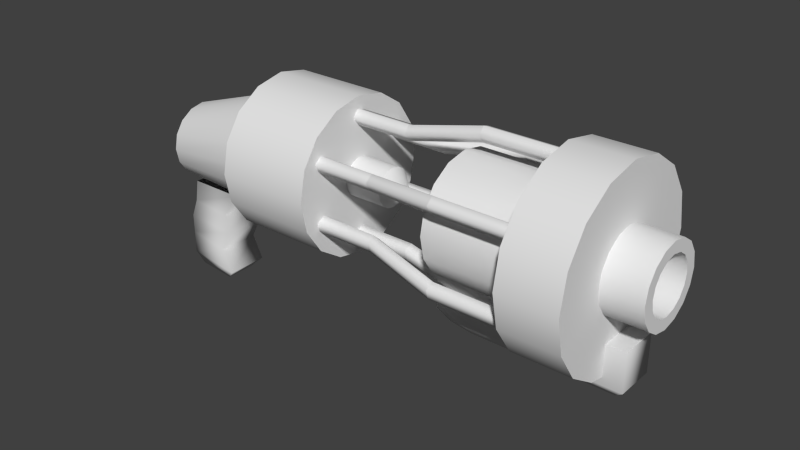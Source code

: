 # Source: plasmagun.blend  (saved by Blender 2.69.0; exported with 4.5.12 LTS)
import bpy
from mathutils import Matrix  # noqa: F401  (used for matrix-valued properties, if any)

bpy.ops.wm.read_factory_settings(use_empty=True)
scene = bpy.context.scene
scene.name = 'Scene'

# ---- collections
col_collection_1 = bpy.data.collections.new('Collection 1'); scene.collection.children.link(col_collection_1)

# ---- world
world_world = bpy.data.worlds.new('World'); scene.world = world_world
world_world.color = (0.05088, 0.05088, 0.05088)
world_world.use_sun_shadow = False
world_world.sun_shadow_jitter_overblur = 0.0
world_world.cycles.sampling_method = 'MANUAL'
world_world.cycles.sample_map_resolution = 256

# ---- meshes
me_weapon_256 = bpy.data.meshes.new('weapon.256')
me_weapon_256.from_pydata([(10.5, -3.0, -4.5), (10.5, -2.924, -4.117), (10.5, -2.707, -3.793), (10.5, -2.383, -3.576), (10.5, -2.0, -3.5), (10.5, -1.617, -3.576), (10.5, -1.293, -3.793), (10.5, -1.076, -4.117), (10.5, -1.0, -4.5), (10.5, -1.076, -4.883), (10.5, -1.293, -5.207), (10.5, -1.617, -5.424), (10.5, -2.0, -5.5), (10.5, -2.383, -5.424), (10.5, -2.707, -5.207), (10.5, -2.924, -4.883), (9.5, -2.924, -4.883), (9.5, -2.707, -5.207), (9.5, -2.383, -5.424), (9.5, -2.0, -5.5), (9.5, -1.617, -5.424), (9.5, -1.293, -5.207), (9.5, -1.076, -4.883), (9.5, -1.0, -4.5), (9.5, -1.076, -4.117), (9.5, -1.293, -3.793), (9.5, -1.617, -3.576), (9.5, -2.0, -3.5), (9.5, -2.383, -3.576), (9.5, -2.707, -3.793), (9.5, -2.924, -4.117), (9.5, -3.0, -4.5), (-2.0, -1.608, -8.7), (-2.0, -2.392, -8.7), (-3.0, -2.392, -8.6), (-3.0, -1.608, -8.6), (-2.0, -1.44, -7.8), (-2.0, -2.56, -7.8), (-3.1, -2.56, -7.6), (-3.1, -1.44, -7.6), (-1.7, -1.44, -7.2), (-1.7, -2.56, -7.2), (-3.1, -2.56, -7.1), (-3.1, -1.44, -7.1), (-1.7, -1.44, -8.4), (-1.7, -2.56, -8.4), (-3.1, -2.56, -8.2), (-3.1, -1.44, -8.2), (-1.8, -1.44, -6.7), (-1.8, -2.56, -6.7), (-2.9, -2.56, -6.6), (-2.9, -1.44, -6.6), (-1.3, -1.44, -6.0), (-1.3, -2.56, -6.0), (-2.8, -2.56, -6.0), (-2.8, -1.44, -6.0), (6.0, -2.062, -2.69), (6.0, -1.838, -2.618), (6.0, -1.838, -2.382), (6.0, -2.062, -2.31), (6.0, -2.2, -2.5), (8.0, -2.062, -2.69), (8.0, -1.838, -2.618), (8.0, -1.838, -2.382), (8.0, -2.062, -2.31), (8.0, -2.2, -2.5), (2.5, -2.5, -4.5), (2.5, -2.462, -4.309), (2.5, -2.354, -4.146), (2.5, -2.191, -4.038), (2.5, -2.0, -4.0), (2.5, -1.809, -4.038), (2.5, -1.646, -4.146), (2.5, -1.538, -4.309), (2.5, -1.5, -4.5), (2.5, -1.538, -4.691), (2.5, -1.646, -4.854), (2.5, -1.809, -4.962), (2.5, -2.0, -5.0), (2.5, -2.191, -4.962), (2.5, -2.354, -4.854), (2.5, -2.462, -4.691), (3.5, -2.5, -4.5), (3.5, -2.462, -4.309), (3.5, -2.354, -4.146), (3.5, -2.191, -4.038), (3.5, -2.0, -4.0), (3.5, -1.809, -4.038), (3.5, -1.646, -4.146), (3.5, -1.538, -4.309), (3.5, -1.5, -4.5), (3.5, -1.538, -4.691), (3.5, -1.646, -4.854), (3.5, -1.809, -4.962), (3.5, -2.0, -5.0), (3.5, -2.191, -4.962), (3.5, -2.354, -4.854), (3.5, -2.462, -4.691), (10.5, -2.7, -4.5), (10.5, -2.647, -4.232), (10.5, -2.495, -4.005), (10.5, -2.268, -3.853), (10.5, -2.0, -3.8), (10.5, -1.732, -3.853), (10.5, -1.505, -4.005), (10.5, -1.353, -4.232), (10.5, -1.3, -4.5), (10.5, -1.353, -4.768), (10.5, -1.505, -4.995), (10.5, -1.732, -5.147), (10.5, -2.0, -5.2), (10.5, -2.268, -5.147), (10.5, -2.495, -4.995), (10.5, -2.647, -4.768), (9.5, -2.7, -4.5), (9.5, -2.647, -4.232), (9.5, -2.495, -4.005), (9.5, -2.268, -3.853), (9.5, -2.0, -3.8), (9.5, -1.732, -3.853), (9.5, -1.505, -4.005), (9.5, -1.353, -4.232), (9.5, -1.3, -4.5), (9.5, -1.353, -4.768), (9.5, -1.505, -4.995), (9.5, -1.732, -5.147), (9.5, -2.0, -5.2), (9.5, -2.268, -5.147), (9.5, -2.495, -4.995), (9.5, -2.647, -4.768), (10.0, -1.5, -7.0), (10.0, -2.5, -7.0), (5.0, -2.25, -7.0), (5.0, -1.75, -7.0), (10.0, -1.5, -6.0), (10.0, -2.5, -6.0), (5.0, -2.25, -6.5), (5.0, -1.75, -6.5), (9.7, -1.75, -7.3), (9.7, -2.25, -7.3), (5.3, -2.125, -7.3), (5.3, -1.875, -7.3), (6.0, -2.5, -6.5), (6.0, -2.5, -7.0), (6.0, -1.5, -6.5), (6.0, -1.5, -7.0), (6.0, -2.25, -7.3), (6.0, -1.75, -7.3), (-3.0, -2.707, -4.293), (0.0, -3.061, -3.439), (-3.0, -2.383, -4.076), (0.0, -2.574, -3.114), (-3.0, -2.0, -4.0), (0.0, -2.0, -3.0), (-3.0, -1.617, -4.076), (0.0, -1.426, -3.114), (-3.0, -1.293, -4.293), (0.0, -0.9393, -3.439), (-3.0, -1.076, -4.617), (0.0, -0.6142, -3.926), (-3.0, -1.0, -5.0), (0.0, -0.5, -4.5), (-3.0, -1.076, -5.383), (0.0, -0.6142, -5.074), (-3.0, -1.293, -5.707), (0.0, -0.9393, -5.561), (-3.0, -1.617, -5.924), (0.0, -1.426, -5.886), (-3.0, -2.0, -6.0), (0.0, -2.0, -6.0), (-3.0, -2.383, -5.924), (0.0, -2.574, -5.886), (-3.0, -2.707, -5.707), (0.0, -3.061, -5.561), (-3.0, -2.924, -5.383), (0.0, -3.386, -5.074), (-3.0, -3.0, -5.0), (0.0, -3.5, -4.5), (0.0, -3.386, -3.926), (-3.0, -2.924, -4.617), (2.5, -4.0, -4.5), (0.0, -4.0, -4.5), (2.5, -3.848, -5.265), (-4.768e-07, -3.848, -5.265), (2.5, -3.414, -5.914), (-4.768e-07, -3.414, -5.914), (2.5, -2.765, -6.348), (-4.768e-07, -2.765, -6.348), (2.5, -2.0, -6.5), (0.0, -2.0, -6.5), (2.5, -1.235, -6.348), (0.0, -1.235, -6.348), (2.5, -0.5858, -5.914), (0.0, -0.5858, -5.914), (2.5, -0.1522, -5.265), (0.0, -0.1522, -5.265), (2.5, -3.576e-07, -4.5), (0.0, 0.0, -4.5), (2.5, -0.1522, -3.735), (0.0, -0.1522, -3.735), (2.5, -0.5858, -3.086), (0.0, -0.5858, -3.086), (2.5, -1.235, -2.652), (0.0, -1.235, -2.652), (2.5, -2.0, -2.5), (0.0, -2.0, -2.5), (2.5, -2.765, -2.652), (0.0, -2.765, -2.652), (2.5, -3.414, -3.086), (0.0, -3.414, -3.086), (2.5, -3.848, -3.735), (0.0, -3.848, -3.735), (9.5, -4.4, -4.5), (8.0, -4.4, -4.5), (9.5, -4.217, -5.418), (8.0, -4.217, -5.418), (9.5, -3.697, -6.197), (8.0, -3.697, -6.197), (9.5, -2.918, -6.717), (8.0, -2.918, -6.717), (9.5, -2.0, -6.9), (8.0, -2.0, -6.9), (9.5, -1.082, -6.717), (8.0, -1.082, -6.717), (9.5, -0.3029, -6.197), (8.0, -0.3029, -6.197), (9.5, 0.2173, -5.418), (8.0, 0.2173, -5.418), (9.5, 0.4, -4.5), (8.0, 0.4, -4.5), (9.5, 0.2173, -3.582), (8.0, 0.2173, -3.582), (9.5, -0.3029, -2.803), (8.0, -0.3029, -2.803), (9.5, -1.082, -2.283), (8.0, -1.082, -2.283), (9.5, -2.0, -2.1), (8.0, -2.0, -2.1), (9.5, -2.918, -2.283), (8.0, -2.918, -2.283), (9.5, -3.697, -2.803), (8.0, -3.697, -2.803), (9.5, -4.217, -3.582), (8.0, -4.217, -3.582), (8.0, -3.5, -4.5), (8.0, -3.386, -5.074), (8.0, -3.061, -5.561), (8.0, -2.574, -5.886), (8.0, -2.0, -6.0), (8.0, -1.426, -5.886), (8.0, -0.9393, -5.561), (8.0, -0.6142, -5.074), (8.0, -0.5, -4.5), (8.0, -0.6142, -3.926), (8.0, -0.9393, -3.439), (8.0, -1.426, -3.114), (8.0, -2.0, -3.0), (8.0, -2.574, -3.114), (8.0, -3.061, -3.439), (8.0, -3.386, -3.926), (5.5, -3.5, -4.5), (5.5, -3.386, -5.074), (5.5, -3.061, -5.561), (5.5, -2.574, -5.886), (5.5, -2.0, -6.0), (5.5, -1.426, -5.886), (5.5, -0.9393, -5.561), (5.5, -0.6142, -5.074), (5.5, -0.5, -4.5), (5.5, -0.6142, -3.926), (5.5, -0.9393, -3.439), (5.5, -1.426, -3.114), (5.5, -2.0, -3.0), (5.5, -2.574, -3.114), (5.5, -3.061, -3.439), (5.5, -3.386, -3.926), (7.5, -2.5, -7.0), (7.5, -1.5, -6.5), (7.5, -2.25, -7.3), (7.5, -2.5, -6.5), (7.5, -1.5, -7.0), (7.5, -1.75, -7.3), (8.0, -2.5, -7.0), (8.0, -1.5, -6.0), (8.0, -2.25, -7.3), (8.0, -2.5, -6.0), (8.0, -1.5, -7.0), (8.0, -1.75, -7.3), (4.5, -2.0, -4.5), (4.0, -2.0, -4.5), (4.0, -2.062, -3.19), (4.0, -1.838, -3.118), (4.0, -1.838, -2.882), (4.0, -2.062, -2.81), (4.0, -2.2, -3.0), (2.5, -2.062, -3.19), (2.5, -1.838, -3.118), (2.5, -1.838, -2.882), (2.5, -2.062, -2.81), (2.5, -2.2, -3.0), (2.5, -3.399, -3.923), (2.5, -3.495, -3.708), (2.5, -3.32, -3.551), (2.5, -3.116, -3.669), (2.5, -3.165, -3.899), (4.0, -3.399, -3.923), (4.0, -3.495, -3.708), (4.0, -3.32, -3.551), (4.0, -3.116, -3.669), (4.0, -3.165, -3.899), (8.0, -3.832, -3.673), (8.0, -3.928, -3.458), (8.0, -3.753, -3.301), (8.0, -3.549, -3.419), (8.0, -3.598, -3.649), (6.0, -3.832, -3.673), (6.0, -3.928, -3.458), (6.0, -3.753, -3.301), (6.0, -3.549, -3.419), (6.0, -3.598, -3.649), (2.5, -3.199, -5.423), (2.5, -3.433, -5.399), (2.5, -3.482, -5.169), (2.5, -3.278, -5.051), (2.5, -3.103, -5.208), (4.0, -3.199, -5.423), (4.0, -3.433, -5.399), (4.0, -3.482, -5.169), (4.0, -3.278, -5.051), (4.0, -3.103, -5.208), (8.0, -3.632, -5.673), (8.0, -3.866, -5.649), (8.0, -3.915, -5.419), (8.0, -3.711, -5.301), (8.0, -3.536, -5.458), (6.0, -3.632, -5.673), (6.0, -3.866, -5.649), (6.0, -3.915, -5.419), (6.0, -3.711, -5.301), (6.0, -3.536, -5.458), (2.5, -1.8, -6.0), (2.5, -1.938, -6.19), (2.5, -2.162, -6.118), (2.5, -2.162, -5.882), (2.5, -1.938, -5.81), (4.0, -1.8, -6.0), (4.0, -1.938, -6.19), (4.0, -2.162, -6.118), (4.0, -2.162, -5.882), (4.0, -1.938, -5.81), (8.0, -1.8, -6.5), (8.0, -1.938, -6.69), (8.0, -2.162, -6.618), (8.0, -2.162, -6.382), (8.0, -1.938, -6.31), (6.0, -1.8, -6.5), (6.0, -1.938, -6.69), (6.0, -2.162, -6.618), (6.0, -2.162, -6.382), (6.0, -1.938, -6.31), (2.5, -0.601, -5.077), (2.5, -0.5053, -5.292), (2.5, -0.6801, -5.449), (2.5, -0.8837, -5.331), (2.5, -0.8348, -5.101), (4.0, -0.601, -5.077), (4.0, -0.5053, -5.292), (4.0, -0.6801, -5.449), (4.0, -0.8837, -5.331), (4.0, -0.8348, -5.101), (8.0, -0.168, -5.327), (8.0, -0.07232, -5.542), (8.0, -0.247, -5.699), (8.0, -0.4507, -5.581), (8.0, -0.4018, -5.351), (6.0, -0.1679, -5.327), (6.0, -0.07232, -5.542), (6.0, -0.247, -5.699), (6.0, -0.4507, -5.581), (6.0, -0.4018, -5.351), (2.5, -0.801, -3.577), (2.5, -0.5671, -3.601), (2.5, -0.5183, -3.831), (2.5, -0.7219, -3.949), (2.5, -0.8966, -3.792), (4.0, -0.801, -3.577), (4.0, -0.5671, -3.601), (4.0, -0.5183, -3.831), (4.0, -0.7219, -3.949), (4.0, -0.8966, -3.792), (8.0, -0.368, -3.327), (8.0, -0.1341, -3.351), (8.0, -0.08524, -3.581), (8.0, -0.2889, -3.699), (8.0, -0.4636, -3.542), (6.0, -0.368, -3.327), (6.0, -0.1341, -3.351), (6.0, -0.08524, -3.581), (6.0, -0.2889, -3.699), (6.0, -0.4636, -3.542)], [], [(25, 6, 7, 24), (29, 2, 3, 28), (17, 14, 15, 16), (21, 10, 11, 20), (20, 11, 12, 19), (24, 7, 8, 23), (28, 3, 4, 27), (16, 15, 0, 31), (19, 12, 13, 18), (23, 8, 9, 22), (27, 4, 5, 26), (31, 0, 1, 30), (30, 1, 2, 29), (18, 13, 14, 17), (22, 9, 10, 21), (26, 5, 6, 25), (44, 45, 33, 32), (45, 46, 34, 33), (46, 47, 35, 34), (47, 44, 32, 35), (32, 33, 34, 35), (36, 39, 43, 40), (40, 43, 51, 48), (38, 37, 41, 42), (39, 38, 42, 43), (37, 36, 40, 41), (36, 37, 45, 44), (37, 38, 46, 45), (38, 39, 47, 46), (39, 36, 44, 47), (51, 50, 54, 55), (43, 42, 50, 51), (42, 41, 49, 50), (41, 40, 48, 49), (50, 49, 53, 54), (49, 48, 52, 53), (48, 51, 55, 52), (62, 61, 56, 57), (61, 65, 60, 56), (65, 64, 59, 60), (64, 63, 58, 59), (63, 62, 57, 58), (74, 90, 91, 75), (70, 86, 87, 71), (66, 82, 83, 67), (78, 94, 95, 79), (79, 95, 96, 80), (75, 91, 92, 76), (71, 87, 88, 72), (67, 83, 84, 68), (80, 96, 97, 81), (76, 92, 93, 77), (72, 88, 89, 73), (68, 84, 85, 69), (69, 85, 86, 70), (81, 97, 82, 66), (77, 93, 94, 78), (73, 89, 90, 74), (6, 104, 105, 7), (2, 100, 101, 3), (14, 112, 113, 15), (10, 108, 109, 11), (11, 109, 110, 12), (7, 105, 106, 8), (3, 101, 102, 4), (15, 113, 98, 0), (12, 110, 111, 13), (8, 106, 107, 9), (4, 102, 103, 5), (0, 98, 99, 1), (1, 99, 100, 2), (13, 111, 112, 14), (9, 107, 108, 10), (5, 103, 104, 6), (105, 121, 122, 106), (101, 117, 118, 102), (113, 129, 114, 98), (109, 125, 126, 110), (110, 126, 127, 111), (106, 122, 123, 107), (102, 118, 119, 103), (98, 114, 115, 99), (111, 127, 128, 112), (107, 123, 124, 108), (103, 119, 120, 104), (99, 115, 116, 100), (100, 116, 117, 101), (112, 128, 129, 113), (108, 124, 125, 109), (104, 120, 121, 105), (134, 135, 131, 130), (142, 136, 132, 143), (136, 137, 133, 132), (283, 134, 130, 286), (132, 133, 141, 140), (147, 146, 140, 141), (130, 131, 139, 138), (286, 130, 138, 287), (143, 132, 140, 146), (279, 142, 143, 276), (137, 144, 145, 133), (137, 136, 142, 144), (281, 278, 146, 147), (133, 145, 147, 141), (276, 143, 146, 278), (167, 166, 164, 165), (169, 168, 166, 167), (171, 170, 168, 169), (173, 172, 170, 171), (175, 174, 172, 173), (177, 176, 174, 175), (165, 164, 162, 163), (163, 162, 160, 161), (161, 160, 158, 159), (159, 158, 156, 157), (157, 156, 154, 155), (155, 154, 152, 153), (153, 152, 150, 151), (151, 150, 148, 149), (178, 179, 176, 177), (149, 148, 179, 178), (164, 166, 168, 170, 172, 174, 176, 179, 148, 150, 152, 154, 156, 158, 160, 162), (277, 144, 142, 279), (180, 181, 183, 182), (182, 183, 185, 184), (184, 185, 187, 186), (186, 187, 189, 188), (188, 189, 191, 190), (190, 191, 193, 192), (192, 193, 195, 194), (194, 195, 197, 196), (196, 197, 199, 198), (198, 199, 201, 200), (200, 201, 203, 202), (202, 203, 205, 204), (204, 205, 207, 206), (206, 207, 209, 208), (183, 181, 211, 209, 207, 205, 203, 201, 199, 197, 195, 193, 191, 189, 187, 185), (210, 211, 181, 180), (208, 209, 211, 210), (180, 182, 184, 186, 188, 190, 192, 194, 196, 198, 200, 202, 204, 206, 208, 210), (212, 213, 215, 214), (214, 215, 217, 216), (216, 217, 219, 218), (218, 219, 221, 220), (220, 221, 223, 222), (222, 223, 225, 224), (224, 225, 227, 226), (226, 227, 229, 228), (228, 229, 231, 230), (230, 231, 233, 232), (232, 233, 235, 234), (234, 235, 237, 236), (236, 237, 239, 238), (238, 239, 241, 240), (215, 213, 243, 241, 239, 237, 235, 233, 231, 229, 227, 225, 223, 221, 219, 217), (242, 243, 213, 212), (240, 241, 243, 242), (212, 214, 216, 218, 220, 222, 224, 226, 228, 230, 232, 234, 236, 238, 240, 242), (252, 268, 269, 253), (248, 264, 265, 249), (244, 260, 261, 245), (256, 272, 273, 257), (257, 273, 274, 258), (253, 269, 270, 254), (249, 265, 266, 250), (245, 261, 262, 246), (258, 274, 275, 259), (254, 270, 271, 255), (250, 266, 267, 251), (246, 262, 263, 247), (247, 263, 264, 248), (259, 275, 260, 244), (255, 271, 272, 256), (251, 267, 268, 252), (144, 277, 280, 145), (145, 280, 281, 147), (285, 279, 276, 282), (287, 284, 278, 281), (282, 276, 278, 284), (283, 277, 279, 285), (277, 283, 286, 280), (280, 286, 287, 281), (135, 285, 282, 131), (138, 139, 284, 287), (131, 282, 284, 139), (134, 283, 285, 135), (95, 94, 289), (91, 90, 289), (87, 86, 289), (83, 82, 289), (96, 95, 289), (92, 91, 289), (88, 87, 289), (84, 83, 289), (85, 84, 289), (97, 96, 289), (93, 92, 289), (89, 88, 289), (90, 89, 289), (86, 85, 289), (82, 97, 289), (94, 93, 289), (264, 263, 288), (268, 267, 288), (272, 271, 288), (260, 275, 288), (263, 262, 288), (267, 266, 288), (271, 270, 288), (275, 274, 288), (274, 273, 288), (262, 261, 288), (266, 265, 288), (270, 269, 288), (269, 268, 288), (273, 272, 288), (261, 260, 288), (265, 264, 288), (58, 57, 291, 292), (57, 56, 290, 291), (56, 60, 294, 290), (60, 59, 293, 294), (59, 58, 292, 293), (290, 294, 299, 295), (294, 293, 298, 299), (293, 292, 297, 298), (292, 291, 296, 297), (291, 290, 295, 296), (308, 309, 304, 303), (307, 308, 303, 302), (306, 307, 302, 301), (305, 306, 301, 300), (309, 305, 300, 304), (316, 317, 307, 306), (315, 316, 306, 305), (319, 315, 305, 309), (318, 319, 309, 308), (317, 318, 308, 307), (312, 313, 318, 317), (311, 312, 317, 316), (310, 311, 316, 315), (314, 310, 315, 319), (313, 314, 319, 318), (328, 329, 324, 323), (327, 328, 323, 322), (326, 327, 322, 321), (325, 326, 321, 320), (329, 325, 320, 324), (336, 337, 327, 326), (335, 336, 326, 325), (339, 335, 325, 329), (338, 339, 329, 328), (337, 338, 328, 327), (332, 333, 338, 337), (331, 332, 337, 336), (330, 331, 336, 335), (334, 330, 335, 339), (333, 334, 339, 338), (348, 349, 344, 343), (347, 348, 343, 342), (346, 347, 342, 341), (345, 346, 341, 340), (349, 345, 340, 344), (356, 357, 347, 346), (355, 356, 346, 345), (359, 355, 345, 349), (358, 359, 349, 348), (357, 358, 348, 347), (352, 353, 358, 357), (351, 352, 357, 356), (350, 351, 356, 355), (354, 350, 355, 359), (353, 354, 359, 358), (368, 369, 364, 363), (367, 368, 363, 362), (366, 367, 362, 361), (365, 366, 361, 360), (369, 365, 360, 364), (376, 377, 367, 366), (375, 376, 366, 365), (379, 375, 365, 369), (378, 379, 369, 368), (377, 378, 368, 367), (372, 373, 378, 377), (371, 372, 377, 376), (370, 371, 376, 375), (374, 370, 375, 379), (373, 374, 379, 378), (388, 389, 384, 383), (387, 388, 383, 382), (386, 387, 382, 381), (385, 386, 381, 380), (389, 385, 380, 384), (396, 397, 387, 386), (395, 396, 386, 385), (399, 395, 385, 389), (398, 399, 389, 388), (397, 398, 388, 387), (392, 393, 398, 397), (391, 392, 397, 396), (390, 391, 396, 395), (394, 390, 395, 399), (393, 394, 399, 398)])
me_weapon_256.polygons.foreach_set('use_smooth', [True] * 304)
_k = set([(0, 1), (0, 15), (1, 2), (2, 3), (3, 4), (4, 5), (5, 6), (6, 7), (7, 8), (8, 9), (9, 10), (10, 11), (11, 12), (12, 13), (13, 14), (14, 15), (56, 57), (56, 60), (57, 58), (58, 59), (59, 60), (61, 62), (61, 65), (62, 63), (63, 64), (64, 65), (66, 67), (66, 81), (67, 68), (68, 69), (69, 70), (70, 71), (71, 72), (72, 73), (73, 74), (74, 75), (75, 76), (76, 77), (77, 78), (78, 79), (79, 80), (80, 81), (82, 83), (82, 97), (83, 84), (84, 85), (85, 86), (86, 87), (87, 88), (88, 89), (89, 90), (90, 91), (91, 92), (92, 93), (93, 94), (94, 95), (95, 96), (96, 97), (98, 99), (98, 113), (99, 100), (100, 101), (101, 102), (102, 103), (103, 104), (104, 105), (105, 106), (106, 107), (107, 108), (108, 109), (109, 110), (110, 111), (111, 112), (112, 113), (134, 135), (134, 283), (135, 285), (136, 137), (136, 142), (137, 144), (142, 279), (144, 277), (148, 150), (148, 179), (149, 151), (149, 178), (150, 152), (151, 153), (152, 154), (153, 155), (154, 156), (155, 157), (156, 158), (157, 159), (158, 160), (159, 161), (160, 162), (161, 163), (162, 164), (163, 165), (164, 166), (165, 167), (166, 168), (167, 169), (168, 170), (169, 171), (170, 172), (171, 173), (172, 174), (173, 175), (174, 176), (175, 177), (176, 179), (177, 178), (180, 182), (180, 210), (181, 183), (181, 211), (182, 184), (183, 185), (184, 186), (185, 187), (186, 188), (187, 189), (188, 190), (189, 191), (190, 192), (191, 193), (192, 194), (193, 195), (194, 196), (195, 197), (196, 198), (197, 199), (198, 200), (199, 201), (200, 202), (201, 203), (202, 204), (203, 205), (204, 206), (205, 207), (206, 208), (207, 209), (208, 210), (209, 211), (212, 214), (212, 242), (213, 215), (213, 243), (214, 216), (215, 217), (216, 218), (217, 219), (218, 220), (219, 221), (220, 222), (221, 223), (222, 224), (223, 225), (224, 226), (225, 227), (226, 228), (227, 229), (228, 230), (229, 231), (230, 232), (231, 233), (232, 234), (233, 235), (234, 236), (235, 237), (236, 238), (237, 239), (238, 240), (239, 241), (240, 242), (241, 243), (244, 245), (244, 259), (245, 246), (246, 247), (247, 248), (248, 249), (249, 250), (250, 251), (251, 252), (252, 253), (253, 254), (254, 255), (255, 256), (256, 257), (257, 258), (258, 259), (260, 261), (260, 275), (261, 262), (262, 263), (263, 264), (264, 265), (265, 266), (266, 267), (267, 268), (268, 269), (269, 270), (270, 271), (271, 272), (272, 273), (273, 274), (274, 275), (277, 283), (279, 285), (290, 291), (290, 294), (291, 292), (292, 293), (293, 294), (295, 296), (295, 299), (296, 297), (297, 298), (298, 299), (300, 301), (300, 304), (301, 302), (302, 303), (303, 304), (305, 306), (305, 309), (306, 307), (307, 308), (308, 309), (310, 311), (310, 314), (311, 312), (312, 313), (313, 314), (315, 316), (315, 319), (316, 317), (317, 318), (318, 319), (320, 321), (320, 324), (321, 322), (322, 323), (323, 324), (325, 326), (325, 329), (326, 327), (327, 328), (328, 329), (330, 331), (330, 334), (331, 332), (332, 333), (333, 334), (335, 336), (335, 339), (336, 337), (337, 338), (338, 339), (340, 341), (340, 344), (341, 342), (342, 343), (343, 344), (345, 346), (345, 349), (346, 347), (347, 348), (348, 349), (350, 351), (350, 354), (351, 352), (352, 353), (353, 354), (355, 356), (355, 359), (356, 357), (357, 358), (358, 359), (360, 361), (360, 364), (361, 362), (362, 363), (363, 364), (365, 366), (365, 369), (366, 367), (367, 368), (368, 369), (370, 371), (370, 374), (371, 372), (372, 373), (373, 374), (375, 376), (375, 379), (376, 377), (377, 378), (378, 379), (380, 381), (380, 384), (381, 382), (382, 383), (383, 384), (385, 386), (385, 389), (386, 387), (387, 388), (388, 389), (390, 391), (390, 394), (391, 392), (392, 393), (393, 394), (395, 396), (395, 399), (396, 397), (397, 398), (398, 399)])
me_weapon_256.attributes.new('sharp_edge', 'BOOLEAN', 'EDGE').data.foreach_set('value', [ (min(e.vertices), max(e.vertices)) in _k for e in me_weapon_256.edges])
_uv = me_weapon_256.uv_layers.new(name='UVMap')
_uv.uv.foreach_set('vector', [0.75, 0.6036, 1.25, 0.6036, 1.25, 0.4413, 0.75, 0.4413, 0.75, 0.6464, 1.25, 0.6464, 1.25, 0.8087, 0.75, 0.8087, 0.75, 0.8964, 1.25, 0.8964, 1.25, 1.059, 0.75, 1.059, 0.75, 0.3536, 1.25, 0.3536, 1.25, 0.1913, 0.75, 0.1913, 0.75, 0.1913, 1.25, 0.1913, 1.25, -4.768e-07, 0.75, -4.768e-07, 0.75, 0.4413, 1.25, 0.4413, 1.25, 0.25, 0.75, 0.25, 0.75, 0.8087, 1.25, 0.8087, 1.25, 1.0, 0.75, 1.0, 0.75, 0.05866, 1.25, 0.05866, 1.25, 0.25, 0.75, 0.25, 0.75, 1.0, 1.25, 1.0, 1.25, 0.8087, 0.75, 0.8087, 0.75, 0.25, 1.25, 0.25, 1.25, 0.05866, 0.75, 0.05866, 0.75, 1.0, 1.25, 1.0, 1.25, 1.191, 0.75, 1.191, 0.75, 0.25, 1.25, 0.25, 1.25, 0.4413, 0.75, 0.4413, 0.75, 0.4413, 1.25, 0.4413, 1.25, 0.6036, 0.75, 0.6036, 0.75, 0.8087, 1.25, 0.8087, 1.25, 0.6464, 0.75, 0.6464, 0.75, 0.05866, 1.25, 0.05866, 1.25, -0.1036, 0.75, -0.1036, 0.75, 0.1913, 1.25, 0.1913, 1.25, 0.3536, 0.75, 0.3536, 0.28, 0.3, -0.28, 0.3, -0.196, 0.15, 0.196, 0.15, 0.15, 0.3, -0.55, 0.4, -0.5, 0.2, 0.0, 0.15, 0.72, 0.4, 1.28, 0.4, 1.196, 0.2, 0.804, 0.2, 0.45, 0.4, 1.15, 0.3, 1.0, 0.15, 0.5, 0.2, 0.0, 0.196, 0.0, -0.196, -0.5, -0.196, -0.5, 0.196, 0.0, 0.6, -0.55, 0.7, -0.55, 0.95, 0.15, 0.9, 0.15, 0.9, -0.55, 0.95, -0.45, 1.2, 0.1, 1.15, 0.45, 0.7, 1.0, 0.6, 1.15, 0.9, 0.45, 0.95, 0.28, 0.7, -0.28, 0.7, -0.28, 0.95, 0.28, 0.95, 0.72, 0.6, 1.28, 0.6, 1.28, 0.9, 0.72, 0.9, 0.28, 0.6, -0.28, 0.6, -0.28, 0.3, 0.28, 0.3, 0.0, 0.6, -0.55, 0.7, -0.55, 0.4, 0.15, 0.3, 0.72, 0.7, 1.28, 0.7, 1.28, 0.4, 0.72, 0.4, 0.45, 0.7, 1.0, 0.6, 1.15, 0.3, 0.45, 0.4, 0.28, 0.2, -0.28, 0.2, -0.28, 0.5, 0.28, 0.5, 0.28, 0.95, -0.28, 0.95, -0.28, 1.2, 0.28, 1.2, 0.45, 0.95, 1.15, 0.9, 1.1, 1.15, 0.55, 1.2, 0.72, 0.9, 1.28, 0.9, 1.28, 1.15, 0.72, 1.15, 0.55, 0.2, 1.1, 0.15, 1.35, 0.5, 0.6, 0.5, 0.72, 0.15, 1.28, 0.15, 1.28, 0.5, 0.72, 0.5, 0.1, 0.15, -0.45, 0.2, -0.4, 0.5, 0.35, 0.5, 0.0, 0.0809, 0.0, -0.0309, -1.0, -0.0309, -1.0, 0.0809, 0.0, 0.1549, 0.0, 0.25, -1.0, 0.25, -1.0, 0.1549, 0.0, 0.25, 0.0, 0.3451, -1.0, 0.3451, -1.0, 0.25, 0.0, 0.9691, 0.0, 1.081, -1.0, 1.081, -1.0, 0.9691, 0.0, 0.3088, 0.0, 0.1912, -1.0, 0.1912, -1.0, 0.3088, 0.25, 0.25, 0.75, 0.25, 0.75, 0.1543, 0.25, 0.1543, 0.25, 1.0, 0.75, 1.0, 0.75, 1.096, 0.25, 1.096, 0.25, 0.25, 0.75, 0.25, 0.75, 0.3457, 0.25, 0.3457, 0.25, 1.0, 0.75, 1.0, 0.75, 0.9043, 0.25, 0.9043, 0.25, 0.9043, 0.75, 0.9043, 0.75, 0.8232, 0.25, 0.8232, 0.25, 0.1543, 0.75, 0.1543, 0.75, 0.07322, 0.25, 0.07322, 0.25, 0.09567, 0.75, 0.09567, 0.75, 0.1768, 0.25, 0.1768, 0.25, 0.3457, 0.75, 0.3457, 0.75, 0.4268, 0.25, 0.4268, 0.25, 0.07322, 0.75, 0.07322, 0.75, 0.1543, 0.25, 0.1543, 0.25, 0.1768, 0.75, 0.1768, 0.75, 0.09567, 0.25, 0.09567, 0.25, 0.4268, 0.75, 0.4268, 0.75, 0.3457, 0.25, 0.3457, 0.25, 0.8232, 0.75, 0.8232, 0.75, 0.9043, 0.25, 0.9043, 0.25, 0.9043, 0.75, 0.9043, 0.75, 1.0, 0.25, 1.0, 0.25, 0.1543, 0.75, 0.1543, 0.75, 0.25, 0.25, 0.25, 0.25, 0.09567, 0.75, 0.09567, 0.75, -2.384e-07, 0.25, -2.384e-07, 0.25, 0.3457, 0.75, 0.3457, 0.75, 0.25, 0.25, 0.25, 0.3536, 0.6036, 0.2475, 0.4975, 0.3234, 0.3839, 0.4619, 0.4413, 0.6464, 0.6036, 0.7525, 0.4975, 0.8661, 0.5734, 0.8087, 0.7119, 0.6464, 0.8964, 0.7525, 1.003, 0.6766, 1.116, 0.5381, 1.059, 0.3536, 0.8964, 0.2475, 1.003, 0.1339, 0.9266, 0.1913, 0.7881, 0.1913, 0.7881, 0.1339, 0.9266, -5.96e-07, 0.9, -4.768e-07, 0.75, 0.4619, 0.4413, 0.3234, 0.3839, 0.35, 0.25, 0.5, 0.25, 0.8087, 0.7119, 0.8661, 0.5734, 1.0, 0.6, 1.0, 0.75, 0.5381, 0.05866, 0.6766, 0.1161, 0.65, 0.25, 0.5, 0.25, 1.0, 0.75, 1.0, 0.9, 0.8661, 0.9266, 0.8087, 0.7881, 0.5, 0.25, 0.35, 0.25, 0.3234, 0.1161, 0.4619, 0.05866, 1.0, 0.75, 1.0, 0.6, 1.134, 0.5734, 1.191, 0.7119, 0.5, 0.25, 0.65, 0.25, 0.6766, 0.3839, 0.5381, 0.4413, 0.5381, 0.4413, 0.6766, 0.3839, 0.7525, 0.4975, 0.6464, 0.6036, 0.8087, 0.7881, 0.8661, 0.9266, 0.7525, 1.003, 0.6464, 0.8964, 0.4619, 0.05866, 0.3234, 0.1161, 0.2475, 0.002513, 0.3536, -0.1036, 0.1913, 0.7119, 0.1339, 0.5734, 0.2475, 0.4975, 0.3536, 0.6036, 0.25, 0.3839, -0.25, 0.3839, -0.25, 0.25, 0.25, 0.25, 0.25, 0.8661, -0.25, 0.8661, -0.25, 1.0, 0.25, 1.0, 0.25, 0.1161, -0.25, 0.1161, -0.25, 0.25, 0.25, 0.25, 0.25, 0.1339, -0.25, 0.1339, -0.25, -4.768e-07, 0.25, -5.96e-07, 0.25, 1.0, -0.25, 1.0, -0.25, 0.8661, 0.25, 0.8661, 0.25, 0.25, -0.25, 0.25, -0.25, 0.1161, 0.25, 0.1161, 0.25, 1.0, -0.25, 1.0, -0.25, 1.134, 0.25, 1.134, 0.25, 0.25, -0.25, 0.25, -0.25, 0.3839, 0.25, 0.3839, 0.25, 0.8661, -0.25, 0.8661, -0.25, 0.7525, 0.25, 0.7525, 0.25, 0.1161, -0.25, 0.1161, -0.25, 0.002513, 0.25, 0.002513, 0.25, 0.1339, -0.25, 0.1339, -0.25, 0.2475, 0.25, 0.2475, 0.25, 0.3839, -0.25, 0.3839, -0.25, 0.4975, 0.25, 0.4975, 0.25, 0.7525, -0.25, 0.7525, -0.25, 0.8661, 0.25, 0.8661, 0.25, 0.002513, -0.25, 0.002513, -0.25, 0.1161, 0.25, 0.1161, 0.25, 0.2475, -0.25, 0.2475, -0.25, 0.1339, 0.25, 0.1339, 0.25, 0.4975, -0.25, 0.4975, -0.25, 0.3839, 0.25, 0.3839, 0.25, 0.5, -0.25, 0.5, -0.25, 0.0, 0.25, 0.0, 0.0, 0.25, -0.5, 0.25, -0.5, 0.0, 0.0, 0.0, 0.875, 0.25, 1.125, 0.25, 1.125, 0.0, 0.875, 0.0, 0.0, 0.5, 1.0, 0.5, 1.0, 0.0, 0.0, 0.0, 0.5, 0.875, 0.5, 1.125, 0.65, 1.062, 0.65, 0.9375, 0.0, 0.125, 0.0, -0.125, -0.35, -0.0625, -0.35, 0.0625, 0.0, 0.25, 0.0, -0.25, -0.15, -0.125, -0.15, 0.125, 0.0, 0.0, 1.0, 0.0, 0.85, -0.15, 0.0, -0.15, 0.0, 0.0, -0.5, 0.0, -0.35, -0.15, 0.0, -0.15, 0.75, 0.25, 0.0, 0.25, 0.0, 0.0, 0.75, 0.0, 0.5, 0.25, 1.0, 0.25, 1.0, 0.0, 0.5, 0.0, 0.5, 0.125, 0.5, -0.125, 1.0, -0.25, 1.0, 0.25, 0.75, 0.125, 0.75, -0.125, 0.0, -0.125, 0.0, 0.125, 0.5, 0.0, 1.0, 0.0, 1.0, -0.15, 0.65, -0.15, 0.75, 0.0, 0.0, 0.0, 0.0, -0.15, 0.75, -0.15, 1.0, 0.287, -0.5, 0.1913, -0.5, 0.3536, 1.0, 0.5303, 0.0, 0.0, -1.5, 1.192e-07, -1.5, 0.1913, -5.96e-08, 0.287, 1.0, 0.713, -0.5, 0.8087, -0.5, 1.0, 1.0, 1.0, 0.0, 0.4697, -1.5, 0.6464, -1.5, 0.8087, -5.96e-08, 0.713, 0.0, 0.963, -1.5, 0.8087, -1.5, 0.6464, 0.0, 0.7197, 0.0, 0.25, -1.5, 0.0, -1.5, -0.1913, 0.0, -0.03701, 0.0, 0.7197, -1.5, 0.6464, -1.5, 0.8087, 0.0, 0.963, 0.0, 0.963, -1.5, 0.8087, -1.5, 1.0, 0.0, 1.25, 0.0, 0.25, -1.5, 0.0, -1.5, 0.1913, 0.0, 0.537, 0.0, 0.537, -1.5, 0.1913, -1.5, 0.3536, 0.0, 0.7803, 0.0, 0.5303, -1.5, 0.3536, -1.5, 0.1913, 0.0, 0.287, 0.0, 0.287, -1.5, 0.1913, -1.5, 0.0, 0.0, -1.192e-07, 0.0, 1.0, -1.5, 1.0, -1.5, 0.8087, 0.0, 0.713, 0.0, 0.713, -1.5, 0.8087, -1.5, 0.6464, 0.0, 0.4697, 0.0, 0.537, -1.5, 0.1913, -1.5, 0.0, 0.0, 0.25, 0.0, 0.7803, -1.5, 0.3536, -1.5, 0.1913, 0.0, 0.537, 0.3536, 0.6464, 0.1913, 0.5381, 1.192e-07, 0.5, -0.1913, 0.5381, -0.3536, 0.6464, -0.4619, 0.8087, -0.5, 1.0, -0.4619, 1.191, -0.3536, 1.354, -0.1913, 1.462, 0.0, 1.5, 0.1913, 1.462, 0.3536, 1.354, 0.4619, 1.191, 0.5, 1.0, 0.4619, 0.8087, 0.75, 0.25, 0.0, 0.25, 0.0, -0.25, 0.75, -0.25, 0.25, 0.25, -1.0, 0.25, -1.0, -0.1327, 0.25, -0.1327, 0.25, 0.8673, -1.0, 0.8673, -1.0, 0.5429, 0.25, 0.5429, 0.25, 0.2929, -1.0, 0.2929, -1.0, 0.6173, 0.25, 0.6173, 0.25, 0.6173, -1.0, 0.6173, -1.0, 1.0, 0.25, 1.0, 0.25, 1.0, -1.0, 1.0, -1.0, 1.383, 0.25, 1.383, 0.25, 0.3827, -1.0, 0.3827, -1.0, 0.7071, 0.25, 0.7071, 0.25, 0.5429, -1.0, 0.5429, -1.0, 0.8673, 0.25, 0.8673, 0.25, 0.8673, -1.0, 0.8673, -1.0, 1.25, 0.25, 1.25, 0.25, 0.25, -1.0, 0.25, -1.0, 0.6327, 0.25, 0.6327, 0.25, 0.6327, -1.0, 0.6327, -1.0, 0.9571, 0.25, 0.9571, 0.25, 0.7071, -1.0, 0.7071, -1.0, 0.3827, 0.25, 0.3827, 0.25, 0.3827, -1.0, 0.3827, -1.0, -1.192e-07, 0.25, -2.384e-07, 0.25, 1.0, -1.0, 1.0, -1.0, 0.6173, 0.25, 0.6173, 0.25, 0.6173, -1.0, 0.6173, -1.0, 0.2929, 0.25, 0.2929, 0.07612, 0.8673, 0.0, 1.25, 0.07612, 1.633, 0.2929, 1.957, 0.6173, 2.174, 1.0, 2.25, 1.383, 2.174, 1.707, 1.957, 1.924, 1.633, 2.0, 1.25, 1.924, 0.8673, 1.707, 0.5429, 1.383, 0.3261, 1.0, 0.25, 0.6173, 0.3261, 0.2929, 0.5429, 0.25, 0.6327, -1.0, 0.6327, -1.0, 0.25, 0.25, 0.25, 0.25, 0.9571, -1.0, 0.9571, -1.0, 0.6327, 0.25, 0.6327, 1.0, 0.25, 1.076, -0.1327, 1.293, -0.4571, 1.617, -0.6739, 2.0, -0.75, 2.383, -0.6739, 2.707, -0.4571, 2.924, -0.1327, 3.0, 0.25, 2.924, 0.6327, 2.707, 0.9571, 2.383, 1.174, 2.0, 1.25, 1.617, 1.174, 1.293, 0.9571, 1.076, 0.6327, 0.75, 0.25, 0.0, 0.25, 0.0, -0.2092, 0.75, -0.2092, 0.75, 0.7908, 0.0, 0.7908, 0.0, 0.4015, 0.75, 0.4015, 0.75, 0.1515, 0.0, 0.1515, 0.0, 0.5408, 0.75, 0.5408, 0.75, 0.5408, 0.0, 0.5408, 0.0, 1.0, 0.75, 1.0, 0.75, 1.0, 0.0, 1.0, 0.0, 1.459, 0.75, 1.459, 0.75, 0.4592, 0.0, 0.4592, 0.0, 0.8485, 0.75, 0.8485, 0.75, 0.4015, 0.0, 0.4015, 0.0, 0.7908, 0.75, 0.7908, 0.75, 0.7908, 0.0, 0.7908, 0.0, 1.25, 0.75, 1.25, 0.75, 0.25, 0.0, 0.25, 0.0, 0.7092, 0.75, 0.7092, 0.75, 0.7092, 0.0, 0.7092, 0.0, 1.099, 0.75, 1.099, 0.75, 0.8485, 0.0, 0.8485, 0.0, 0.4592, 0.75, 0.4592, 0.75, 0.4592, 0.0, 0.4592, 0.0, -4.768e-07, 0.75, -5.96e-07, 0.75, 1.0, 0.0, 1.0, 0.0, 0.5408, 0.75, 0.5408, 0.75, 0.5408, 0.0, 0.5408, 0.0, 0.1515, 0.75, 0.1515, 0.8913, 0.7908, 0.8, 1.25, 0.8913, 1.709, 1.151, 2.099, 1.541, 2.359, 2.0, 2.45, 2.459, 2.359, 2.849, 2.099, 3.109, 1.709, 3.2, 1.25, 3.109, 0.7908, 2.849, 0.4015, 2.459, 0.1413, 2.0, 0.05, 1.541, 0.1413, 1.151, 0.4015, 0.75, 0.7092, 0.0, 0.7092, 0.0, 0.25, 0.75, 0.25, 0.75, 0.09853, 0.0, 0.09853, 0.0, -0.2908, 0.75, -0.2908, 0.8, 0.25, 0.8913, -0.2092, 1.151, -0.5985, 1.541, -0.8587, 2.0, -0.95, 2.459, -0.8587, 2.849, -0.5985, 3.109, -0.2092, 3.2, 0.25, 3.109, 0.7092, 2.849, 1.099, 2.459, 1.359, 2.0, 1.45, 1.541, 1.359, 1.151, 1.099, 0.8913, 0.7092, 0.0, 0.25, -1.25, 0.25, -1.25, 0.537, 0.0, 0.537, 0.0, 1.0, -1.25, 1.0, -1.25, 1.287, 0.0, 1.287, 0.0, 0.25, -1.25, 0.25, -1.25, -0.03701, 0.0, -0.03701, 0.0, 1.0, -1.25, 1.0, -1.25, 0.713, 0.0, 0.713, 0.0, 0.713, -1.25, 0.713, -1.25, 0.4697, 0.0, 0.4697, 0.0, 0.537, -1.25, 0.537, -1.25, 0.7803, 0.0, 0.7803, 0.0, 0.287, -1.25, 0.287, -1.25, 0.5303, 0.0, 0.5303, 0.0, 0.963, -1.25, 0.963, -1.25, 0.7197, 0.0, 0.7197, 0.0, 0.7803, -1.25, 0.7803, -1.25, 0.537, 0.0, 0.537, 0.0, 0.5303, -1.25, 0.5303, -1.25, 0.287, 0.0, 0.287, 0.0, 0.7197, -1.25, 0.7197, -1.25, 0.963, 0.0, 0.963, 0.0, 0.4697, -1.25, 0.4697, -1.25, 0.713, 0.0, 0.713, 0.0, 0.713, -1.25, 0.713, -1.25, 1.0, 0.0, 1.0, 0.0, 0.537, -1.25, 0.537, -1.25, 0.25, 0.0, 0.25, 0.0, 0.287, -1.25, 0.287, -1.25, -3.576e-07, 0.0, -4.768e-07, 0.0, 0.963, -1.25, 0.963, -1.25, 1.25, 0.0, 1.25, 0.0, 0.25, 0.75, 0.25, 0.75, 0.0, 0.0, 0.0, 0.0, 0.0, 0.75, 0.0, 0.75, -0.15, 0.0, -0.15, 0.0, 0.5, -0.25, 0.25, -0.25, 0.0, 0.0, 0.0, 0.0, 0.125, 0.0, -0.125, -0.25, -0.125, -0.25, 0.125, 0.0, 0.0, -0.25, 0.0, -0.25, -0.15, 0.0, -0.15, 0.0, 0.25, -0.25, 0.25, -0.25, -0.25, 0.0, -0.25, 0.75, 0.25, 1.0, 0.5, 1.0, 0.0, 0.75, 0.0, 0.75, 0.0, 1.0, 0.0, 1.0, -0.15, 0.75, -0.15, 0.0, 0.5, -1.0, 0.5, -1.0, 0.0, 0.0, 0.0, 0.85, 0.125, 0.85, -0.125, 0.0, -0.125, 0.0, 0.125, 0.0, 0.0, -1.0, 0.0, -1.0, -0.15, -0.15, -0.15, 0.0, 0.25, -1.0, 0.25, -1.0, -0.25, 0.0, -0.25, 0.75, 0.9043, 0.75, 1.0, 1.0, 1.0, 0.75, 0.1543, 0.75, 0.25, 1.0, 0.25, 0.75, 0.09567, 0.75, -2.384e-07, 1.0, -2.384e-07, 0.75, 0.3457, 0.75, 0.25, 1.0, 0.25, 0.8232, 0.07322, 0.9043, 0.01903, 1.0, 0.25, 0.1768, 0.07322, 0.231, 0.1543, -2.384e-07, 0.25, 0.1768, 0.4268, 0.09567, 0.481, -2.384e-07, 0.25, 0.8232, 0.4268, 0.769, 0.3457, 1.0, 0.25, 0.9043, 0.481, 0.8232, 0.4268, 1.0, 0.25, 0.769, 0.1543, 0.8232, 0.07322, 1.0, 0.25, 0.09567, 0.01903, 0.1768, 0.07322, -2.384e-07, 0.25, 0.231, 0.3457, 0.1768, 0.4268, -2.384e-07, 0.25, 0.75, 0.25, 0.75, 0.3457, 1.0, 0.25, 0.75, 1.0, 0.75, 0.9043, 1.0, 1.0, 0.75, 0.25, 0.75, 0.1543, 1.0, 0.25, 0.75, 1.0, 0.75, 1.096, 1.0, 1.0, 1.0, 0.5, 0.713, 0.5571, 1.0, 1.25, 0.75, 0.25, 0.6929, -0.03701, -2.384e-07, 0.25, 1.0, 2.384e-07, 1.287, -0.05709, 1.0, -0.75, 0.25, 0.25, 0.3071, 0.537, 1.0, 0.25, 0.713, 0.5571, 0.4697, 0.7197, 1.0, 1.25, 0.6929, 0.963, 0.5303, 0.7197, -2.384e-07, 1.25, 0.287, 0.9429, 0.5303, 0.7803, -2.384e-07, 0.25, 0.3071, 0.537, 0.4697, 0.7803, 1.0, 0.25, 0.4697, 0.7803, 0.713, 0.9429, 1.0, 0.25, 0.4697, 0.7197, 0.3071, 0.963, 1.0, 1.25, 0.5303, 0.7197, 0.287, 0.5571, -2.384e-07, 1.25, 0.5303, 0.7803, 0.6929, 0.537, -2.384e-07, 0.25, 0.6929, 0.537, 0.75, 0.25, -2.384e-07, 0.25, 0.713, 0.9429, 1.0, 1.0, 1.0, 0.25, 0.3071, 0.963, 0.25, 1.25, 1.0, 1.25, 0.287, 0.5571, -2.384e-07, 0.5, -2.384e-07, 1.25, 0.0, 0.3088, 0.0, 0.1912, -1.0, -0.05878, -1.0, 0.05878, 0.0, 0.0809, 0.0, -0.0309, -1.0, -0.0309, -1.0, 0.0809, 0.0, 0.1549, 0.0, 0.25, -1.0, 0.0, -1.0, -0.09511, 0.0, 0.25, 0.0, 0.3451, -1.0, 0.09511, -1.0, 0.0, 0.0, 0.9691, 0.0, 1.081, -1.0, 1.081, -1.0, 0.9691, 0.0, 0.9049, 0.0, 1.0, -0.75, 1.0, -0.75, 0.9049, 0.0, 0.0, 0.0, 0.09511, -0.75, 0.09511, -0.75, 0.0, 0.0, 0.9691, 0.0, 1.081, -0.75, 1.081, -0.75, 0.9691, 0.0, 0.05878, 0.0, -0.05878, -0.75, -0.05878, -0.75, 0.05878, 0.0, 0.0809, 0.0, -0.0309, -0.75, -0.0309, -0.75, 0.0809, 0.0, 0.6657, 0.0, 0.5507, -0.75, 0.5507, -0.75, 0.6657, 0.0, 0.34, 0.0, 0.4418, -0.75, 0.4418, -0.75, 0.34, 0.0, 0.2527, 0.0, 0.34, -0.75, 0.34, -0.75, 0.2527, 0.0, 0.5384, 0.0, 0.6458, -0.75, 0.6458, -0.75, 0.5384, 0.0, 0.4174, 0.0, 0.3005, -0.75, 0.3005, -0.75, 0.4174, 0.0, 0.03616, 0.0, 0.1235, -1.0, 0.34, -1.0, 0.2527, 0.0, 0.6634, 0.0, 0.7708, -1.0, 0.6458, -1.0, 0.5384, 0.0, 0.2009, 0.0, 0.08397, -1.0, 0.3005, -1.0, 0.4174, 0.0, 0.7907, 0.0, 0.6757, -1.0, 0.5507, -1.0, 0.6657, 0.0, 0.1235, 0.0, 0.2253, -1.0, 0.4418, -1.0, 0.34, 0.0, 0.1235, 0.0, 0.2253, -1.0, 0.2253, -1.0, 0.1235, 0.0, 0.03616, 0.0, 0.1235, -1.0, 0.1235, -1.0, 0.03616, 0.0, 0.6634, 0.0, 0.7708, -1.0, 0.7708, -1.0, 0.6634, 0.0, 0.2009, 0.0, 0.08397, -1.0, 0.08397, -1.0, 0.2009, 0.0, 0.7907, 0.0, 0.6757, -1.0, 0.6757, -1.0, 0.7907, 0.0, 0.3609, 0.0, 0.4483, -0.75, 0.4483, -0.75, 0.3609, 0.0, 0.2591, 0.0, 0.3609, -0.75, 0.3609, -0.75, 0.2591, 0.0, 0.8007, 0.0, 0.9157, -0.75, 0.9157, -0.75, 0.8007, 0.0, 0.4005, 0.0, 0.2836, -0.75, 0.2836, -0.75, 0.4005, 0.0, 0.8958, 0.0, 0.7884, -0.75, 0.7884, -0.75, 0.8958, 0.0, 0.6757, 0.0, 0.7907, -1.0, 0.9157, -1.0, 0.8007, 0.0, 0.184, 0.0, 0.06706, -1.0, 0.2836, -1.0, 0.4005, 0.0, 0.7708, 0.0, 0.6634, -1.0, 0.7884, -1.0, 0.8958, 0.0, 0.1444, 0.0, 0.2318, -1.0, 0.4483, -1.0, 0.3609, 0.0, 0.04262, 0.0, 0.1444, -1.0, 0.3609, -1.0, 0.2591, 0.0, 0.04262, 0.0, 0.1444, -1.0, 0.1444, -1.0, 0.04262, 0.0, 0.6757, 0.0, 0.7907, -1.0, 0.7907, -1.0, 0.6757, 0.0, 0.184, 0.0, 0.06706, -1.0, 0.06706, -1.0, 0.184, 0.0, 0.7708, 0.0, 0.6634, -1.0, 0.6634, -1.0, 0.7708, 0.0, 0.1444, 0.0, 0.2318, -1.0, 0.2318, -1.0, 0.1444, 0.0, 0.9191, 0.0, 1.031, -0.75, 1.031, -0.75, 0.9191, 0.0, 0.4412, 0.0, 0.5588, -0.75, 0.5588, -0.75, 0.4412, 0.0, 0.0309, 0.0, -0.0809, -0.75, -0.0809, -0.75, 0.0309, 0.0, 0.5, 0.0, 0.4049, -0.75, 0.4049, -0.75, 0.5, 0.0, 0.5951, 0.0, 0.5, -0.75, 0.5, -0.75, 0.5951, 0.0, 0.0309, 0.0, -0.0809, -1.0, -0.0809, -1.0, 0.0309, 0.0, 0.25, 0.0, 0.1549, -1.0, 0.4049, -1.0, 0.5, 0.0, 0.3451, 0.0, 0.25, -1.0, 0.5, -1.0, 0.5951, 0.0, 0.9191, 0.0, 1.031, -1.0, 1.031, -1.0, 0.9191, 0.0, 0.1912, 0.0, 0.3088, -1.0, 0.5588, -1.0, 0.4412, 0.0, 0.1912, 0.0, 0.3088, -1.0, 0.3088, -1.0, 0.1912, 0.0, 0.0309, 0.0, -0.0809, -1.0, -0.0809, -1.0, 0.0309, 0.0, 0.25, 0.0, 0.1549, -1.0, 0.1549, -1.0, 0.25, 0.0, 0.3451, 0.0, 0.25, -1.0, 0.25, -1.0, 0.3451, 0.0, 0.9191, 0.0, 1.031, -1.0, 1.031, -1.0, 0.9191, 0.0, 0.8343, 0.0, 0.9493, -0.75, 0.9493, -0.75, 0.8343, 0.0, 0.66, 0.0, 0.5582, -0.75, 0.5582, -0.75, 0.66, 0.0, 0.7473, 0.0, 0.66, -0.75, 0.66, -0.75, 0.7473, 0.0, 0.9616, 0.0, 0.8542, -0.75, 0.8542, -0.75, 0.9616, 0.0, 0.5826, 0.0, 0.6995, -0.75, 0.6995, -0.75, 0.5826, 0.0, 0.9638, 0.0, 0.8765, -1.0, 0.66, -1.0, 0.7473, 0.0, 0.8366, 0.0, 0.7292, -1.0, 0.8542, -1.0, 0.9616, 0.0, 0.7991, 0.0, 0.916, -1.0, 0.6995, -1.0, 0.5826, 0.0, 0.7093, 0.0, 0.8243, -1.0, 0.9493, -1.0, 0.8343, 0.0, 0.8765, 0.0, 0.7747, -1.0, 0.5582, -1.0, 0.66, 0.0, 0.8765, 0.0, 0.7747, -1.0, 0.7747, -1.0, 0.8765, 0.0, 0.9638, 0.0, 0.8765, -1.0, 0.8765, -1.0, 0.9638, 0.0, 0.8366, 0.0, 0.7292, -1.0, 0.7292, -1.0, 0.8366, 0.0, 0.7991, 0.0, 0.916, -1.0, 0.916, -1.0, 0.7991, 0.0, 0.7093, 0.0, 0.8243, -1.0, 0.8243, -1.0, 0.7093, 0.0, 0.6391, 0.0, 0.5517, -0.75, 0.5517, -0.75, 0.6391, 0.0, 0.7409, 0.0, 0.6391, -0.75, 0.6391, -0.75, 0.7409, 0.0, 0.6993, 0.0, 0.5843, -0.75, 0.5843, -0.75, 0.6993, 0.0, 0.5995, 0.0, 0.7164, -0.75, 0.7164, -0.75, 0.5995, 0.0, 0.6042, 0.0, 0.7116, -0.75, 0.7116, -0.75, 0.6042, 0.0, 0.8243, 0.0, 0.7093, -1.0, 0.5843, -1.0, 0.6993, 0.0, 0.816, 0.0, 0.9329, -1.0, 0.7164, -1.0, 0.5995, 0.0, 0.7292, 0.0, 0.8366, -1.0, 0.7116, -1.0, 0.6042, 0.0, 0.8556, 0.0, 0.7682, -1.0, 0.5517, -1.0, 0.6391, 0.0, 0.9574, 0.0, 0.8556, -1.0, 0.6391, -1.0, 0.7409, 0.0, 0.9574, 0.0, 0.8556, -1.0, 0.8556, -1.0, 0.9574, 0.0, 0.8243, 0.0, 0.7093, -1.0, 0.7093, -1.0, 0.8243, 0.0, 0.816, 0.0, 0.9329, -1.0, 0.9329, -1.0, 0.816, 0.0, 0.7292, 0.0, 0.8366, -1.0, 0.8366, -1.0, 0.7292, 0.0, 0.8556, 0.0, 0.7682, -1.0, 0.7682, -1.0, 0.8556])
me_weapon_256.use_remesh_preserve_volume = False
me_weapon_256.use_remesh_preserve_attributes = False
me_weapon_256.use_mirror_vertex_groups = False
me_weapon_256.update()

# ---- objects
ob_weapon = bpy.data.objects.new('weapon', me_weapon_256)

# ---- transforms, parenting, visibility, modifiers, constraints
ob_weapon.location = (0.0, 0.0, 0.0)
ob_weapon.lineart.crease_threshold = 0.0
_m = ob_weapon.modifiers.new('EdgeSplit', 'EDGE_SPLIT')
_m.use_edge_angle = False

# ---- collection membership
col_collection_1.objects.link(ob_weapon)

# ---- scene / render settings (as saved in the file)
scene.frame_start = 1; scene.frame_end = 1; scene.frame_set(1)
scene.render.engine = 'BLENDER_EEVEE_NEXT'
scene.render.image_settings.compression = 90
scene.render.resolution_percentage = 50
scene.render.dither_intensity = 0.0
scene.cycles.use_denoising = False
scene.cycles.samples = 10
scene.cycles.sampling_pattern = 'TABULATED_SOBOL'
scene.cycles.light_sampling_threshold = 0.0
scene.cycles.use_adaptive_sampling = False
scene.cycles.use_light_tree = False
scene.cycles.blur_glossy = 0.0
scene.cycles.volume_bounces = 1
scene.cycles.pixel_filter_type = 'GAUSSIAN'
scene.cycles.sample_clamp_indirect = 0.0
scene.view_settings.view_transform = 'Standard'
bpy.context.view_layer.update()

# ---- added for rendering (the .blend has no active camera and no usable light): camera, sun
cam_auto = bpy.data.cameras.new('AutoCamera')
cam_auto.lens = 50.0
cam_auto.sensor_width = 36.0
cam_auto.clip_end = 1000.0
ob_auto_camera = bpy.data.objects.new('AutoCamera', cam_auto)
scene.collection.objects.link(ob_auto_camera)
ob_auto_camera.location = (18.3747, -19.6096, 6.33973)
ob_auto_camera.rotation_euler = (1.09748, -7.21219e-08, 0.694738)
scene.camera = ob_auto_camera
light_auto_sun = bpy.data.lights.new('AutoSun', 'SUN')
light_auto_sun.energy = 3.0
light_auto_sun.angle = 0.0523599
ob_auto_sun = bpy.data.objects.new('AutoSun', light_auto_sun)
scene.collection.objects.link(ob_auto_sun)
ob_auto_sun.rotation_euler = (0.872665, 0.174533, 0.523599)
bpy.context.view_layer.update()
